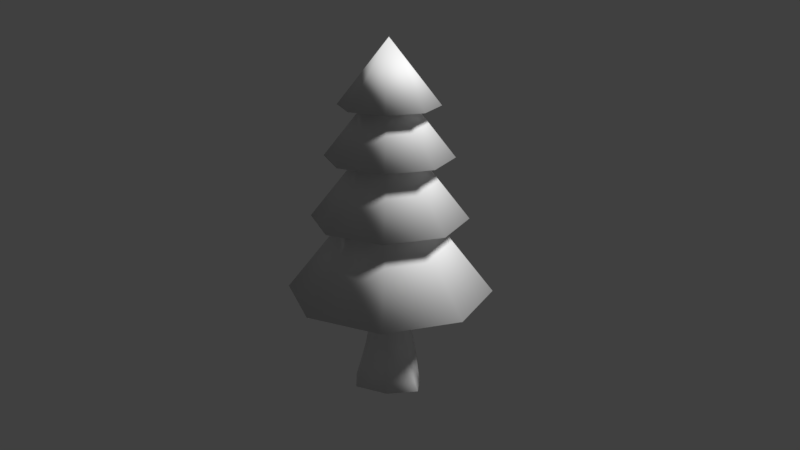 # Source: Tree3.blend  (saved by Blender 2.78.0; exported with 4.5.12 LTS)
import bpy
from mathutils import Matrix  # noqa: F401  (used for matrix-valued properties, if any)

bpy.ops.wm.read_factory_settings(use_empty=True)
scene = bpy.context.scene
scene.name = 'Scene'

# ---- collections
col_collection_1 = bpy.data.collections.new('Collection 1'); scene.collection.children.link(col_collection_1)

# ---- world
world_world = bpy.data.worlds.new('World'); scene.world = world_world
world_world.color = (0.05088, 0.05088, 0.05088)
world_world.use_sun_shadow = False
world_world.sun_shadow_jitter_overblur = 0.0
world_world.cycles.sampling_method = 'MANUAL'

# ---- cameras
cam_camera = bpy.data.cameras.new('Camera')
cam_camera.clip_end = 100.0
cam_camera.lens = 35.0
cam_camera.sensor_width = 32.0
cam_camera.sensor_height = 18.0
cam_camera.ortho_scale = 7.314
cam_camera.dof.focus_distance = 0.0
cam_camera.dof.aperture_fstop = 128.0

# ---- lights
light_lamp = bpy.data.lights.new('Lamp', 'SUN')
light_lamp.transmission_factor = 0.0
light_lamp.cutoff_distance = 30.0
light_lamp.angle = 0.1993
light_lamp.energy = 3.74
light_lamp.shadow_buffer_clip_start = 1.001
light_lamp.shadow_soft_size = 0.1
light_lamp.shadow_cascade_max_distance = 1000.0

# ---- meshes
me_cone = bpy.data.meshes.new('Cone')
me_cone.from_pydata([(-0.01082, -0.03023, -0.3475), (-1.637e-09, 1.008, -0.1539), (0.2646, -0.03023, -0.1576), (0.1088, 1.008, -0.1088), (0.405, -0.03023, -0.002417), (0.1539, 1.008, -3.734e-08), (0.2387, -0.03023, 0.2547), (0.1088, 1.008, 0.1088), (-0.06659, -0.03023, 0.3847), (-1.509e-08, 1.008, 0.1539), (-0.2523, -0.03023, 0.2319), (-0.1088, 1.008, 0.1088), (-0.3819, -0.03023, -0.02351), (-0.1539, 1.008, -4.59e-08), (-0.2326, -0.03023, -0.251), (-0.1088, 1.008, -0.1088), (0.002004, 0.3333, -0.2309), (0.002574, 0.7704, -0.1503), (0.1096, 0.7718, -0.1168), (0.1657, 0.3344, -0.1759), (0.169, 0.7642, 0.01233), (0.2515, 0.3281, 0.01404), (0.117, 0.8032, 0.117), (0.1745, 0.3605, 0.175), (0.0007874, 0.7704, 0.1499), (-0.0001141, 0.3332, 0.2293), (-0.09368, 0.7889, 0.1305), (-0.149, 0.3487, 0.191), (-0.1497, 0.767, 0.0005553), (-0.2307, 0.3304, 7.533e-05), (-0.1105, 0.8048, -0.1181), (-0.1689, 0.3618, -0.1775), (-0.5288, 1.663, -0.5288), (-0.7479, 1.663, -8.2e-08), (-5.669e-09, 0.9317, -0.9884), (-5.75e-09, 2.187, -9.512e-08), (0.6989, 0.9317, -0.6989), (-0.5288, 1.663, 0.5288), (0.9884, 0.9317, 2.946e-09), (-8.397e-08, 1.663, 0.7479), (0.6989, 0.9317, 0.6989), (0.5288, 1.663, 0.5288), (-9.207e-08, 0.9317, 0.9884), (0.7479, 1.663, -4.039e-08), (-0.6989, 0.9317, 0.6989), (0.5288, 1.663, -0.5288), (-0.9884, 0.9317, -5.204e-08), (-1.865e-08, 2.613, -1.146e-07), (-0.6989, 0.9317, -0.6989), (-1.859e-08, 1.663, -0.7479), (-0.4301, 2.251, -0.4301), (-0.6082, 2.251, -1.077e-07), (-0.4301, 2.251, 0.4301), (-8.005e-08, 2.251, 0.6082), (0.4301, 2.251, 0.4301), (0.6082, 2.251, -7.383e-08), (0.4301, 2.251, -0.4301), (-2.693e-08, 3.024, -1.342e-07), (-2.688e-08, 2.251, -0.6082), (-0.3359, 2.73, -0.3359), (-0.4751, 2.73, -1.266e-07), (-0.3359, 2.73, 0.3359), (-7.572e-08, 2.73, 0.4751), (0.3359, 2.73, 0.3359), (0.4751, 2.73, -1.001e-07), (0.3359, 2.73, -0.3359), (-3.423e-08, 3.334, -1.473e-07), (-3.419e-08, 2.73, -0.4751)], [], [(17, 1, 3, 18), (18, 3, 5, 20), (20, 5, 7, 22), (22, 7, 9, 24), (24, 9, 11, 26), (26, 11, 13, 28), (28, 13, 15, 30), (30, 15, 1, 17), (0, 2, 4, 6, 8, 10, 12, 14), (14, 31, 16, 0), (31, 30, 17, 16), (12, 29, 31, 14), (29, 28, 30, 31), (10, 27, 29, 12), (27, 26, 28, 29), (8, 25, 27, 10), (25, 24, 26, 27), (6, 23, 25, 8), (23, 22, 24, 25), (4, 21, 23, 6), (21, 20, 22, 23), (2, 19, 21, 4), (19, 18, 20, 21), (0, 16, 19, 2), (16, 17, 18, 19), (55, 57, 54), (32, 47, 49), (34, 35, 36), (56, 57, 55), (33, 47, 32), (36, 35, 38), (53, 57, 52), (37, 47, 33), (38, 35, 40), (52, 57, 51), (39, 47, 37), (40, 35, 42), (51, 57, 50), (41, 47, 39), (42, 35, 44), (50, 57, 58), (43, 47, 41), (44, 35, 46), (45, 47, 43), (49, 47, 45), (46, 35, 48), (54, 57, 53), (49, 45, 43, 41, 39, 37, 33, 32), (48, 35, 34), (34, 36, 38, 40, 42, 44, 46, 48), (58, 57, 56), (58, 56, 55, 54, 53, 52, 51, 50), (64, 66, 63), (65, 66, 64), (62, 66, 61), (61, 66, 60), (60, 66, 59), (59, 66, 67), (63, 66, 62), (67, 66, 65), (67, 65, 64, 63, 62, 61, 60, 59), (3, 1, 15, 13, 11, 9, 7, 5)])
me_cone.polygons.foreach_set('use_smooth', [True] * 62)
_uv = me_cone.uv_layers.new(name='UVMap')
_uv.uv.foreach_set('vector', [0.9603, 0.4739, 0.9997, 0.4866, 0.9935, 0.5059, 0.9527, 0.493, 0.9527, 0.493, 0.9935, 0.5059, 0.9882, 0.5255, 0.9439, 0.5187, 0.9439, 0.5187, 0.9882, 0.5255, 0.9855, 0.5454, 0.9476, 0.5424, 0.9476, 0.5424, 0.9855, 0.5454, 0.9849, 0.5654, 0.9408, 0.5662, 0.9408, 0.5662, 0.9849, 0.5654, 0.9863, 0.5852, 0.9451, 0.5851, 0.9451, 0.5851, 0.9863, 0.5852, 0.9892, 0.6051, 0.946, 0.6133, 0.946, 0.6133, 0.9892, 0.6051, 0.9937, 0.6243, 0.9587, 0.6347, 0.9587, 0.6347, 0.9937, 0.6243, 0.9997, 0.6434, 0.9612, 0.6567, 0.6872, 0.2563, 0.7014, 0.3161, 0.7014, 0.3546, 0.647, 0.3691, 0.5893, 0.3492, 0.5829, 0.3055, 0.5967, 0.2546, 0.6451, 0.2421, 0.8184, 0.7038, 0.881, 0.6672, 0.8938, 0.6973, 0.8417, 0.7391, 0.881, 0.6672, 0.9587, 0.6347, 0.9612, 0.6567, 0.8938, 0.6973, 0.7956, 0.6637, 0.8626, 0.6364, 0.881, 0.6672, 0.8184, 0.7038, 0.8626, 0.6364, 0.946, 0.6133, 0.9587, 0.6347, 0.881, 0.6672, 0.7864, 0.6161, 0.8568, 0.5963, 0.8626, 0.6364, 0.7956, 0.6637, 0.8568, 0.5963, 0.9451, 0.5851, 0.946, 0.6133, 0.8626, 0.6364, 0.7794, 0.576, 0.8526, 0.5665, 0.8568, 0.5963, 0.7864, 0.6161, 0.8526, 0.5665, 0.9408, 0.5662, 0.9451, 0.5851, 0.8568, 0.5963, 0.7866, 0.5215, 0.8596, 0.5312, 0.8526, 0.5665, 0.7794, 0.576, 0.8596, 0.5312, 0.9476, 0.5424, 0.9408, 0.5662, 0.8526, 0.5665, 0.7944, 0.4712, 0.8608, 0.4964, 0.8596, 0.5312, 0.7866, 0.5215, 0.8608, 0.4964, 0.9439, 0.5187, 0.9476, 0.5424, 0.8596, 0.5312, 0.8136, 0.4418, 0.8769, 0.461, 0.8608, 0.4964, 0.7944, 0.4712, 0.8769, 0.461, 0.9527, 0.493, 0.9439, 0.5187, 0.8608, 0.4964, 0.8417, 0.3928, 0.8919, 0.4345, 0.8769, 0.461, 0.8136, 0.4418, 0.8919, 0.4345, 0.9603, 0.4739, 0.9527, 0.493, 0.8769, 0.461, 0.9096, 0.07676, 0.762, 0.1811, 0.8451, 0.02053, 0.01465, 0.5272, 0.2214, 0.6088, 0.0002744, 0.6314, 0.5682, 0.3923, 0.2913, 0.2941, 0.5823, 0.2539, 0.9411, 0.1564, 0.762, 0.1811, 0.9096, 0.07676, 0.07536, 0.4412, 0.2214, 0.6088, 0.01465, 0.5272, 0.5823, 0.2539, 0.2913, 0.2941, 0.5312, 0.1246, 0.762, 0.0002744, 0.762, 0.1811, 0.6788, 0.02053, 0.1688, 0.3928, 0.2214, 0.6088, 0.07536, 0.4412, 0.5312, 0.1246, 0.2913, 0.2941, 0.4264, 0.03319, 0.6788, 0.02053, 0.762, 0.1811, 0.6143, 0.07676, 0.274, 0.3928, 0.2214, 0.6088, 0.1688, 0.3928, 0.4264, 0.03319, 0.2913, 0.2941, 0.2913, 0.0002744, 0.6143, 0.07676, 0.762, 0.1811, 0.5829, 0.1564, 0.3675, 0.4412, 0.2214, 0.6088, 0.274, 0.3928, 0.2913, 0.0002744, 0.2913, 0.2941, 0.1562, 0.03319, 0.5829, 0.1564, 0.762, 0.1811, 0.5916, 0.2415, 0.4282, 0.5272, 0.2214, 0.6088, 0.3675, 0.4412, 0.1562, 0.03319, 0.2913, 0.2941, 0.05134, 0.1246, 0.4426, 0.6314, 0.2214, 0.6088, 0.4282, 0.5272, 0.4074, 0.7306, 0.2214, 0.6088, 0.4426, 0.6314, 0.05134, 0.1246, 0.2913, 0.2941, 0.0002744, 0.2539, 0.8451, 0.02053, 0.762, 0.1811, 0.762, 0.0002744, 0.6227, 0.7291, 0.6972, 0.8035, 0.6972, 0.9087, 0.6227, 0.9831, 0.5175, 0.9831, 0.4431, 0.9087, 0.4431, 0.8035, 0.5175, 0.7291, 0.0002744, 0.2539, 0.2913, 0.2941, 0.01442, 0.3923, 0.5414, 0.3928, 0.6805, 0.3928, 0.7788, 0.4911, 0.7788, 0.6302, 0.6805, 0.7285, 0.5414, 0.7285, 0.4431, 0.6302, 0.4431, 0.4911, 0.9324, 0.2415, 0.762, 0.1811, 0.9411, 0.1564, 0.8399, 0.7396, 0.9255, 0.7396, 0.986, 0.8002, 0.986, 0.8857, 0.9255, 0.9463, 0.8399, 0.9463, 0.7794, 0.8857, 0.7794, 0.8002, 0.2555, 0.7909, 0.1402, 0.8723, 0.2051, 0.7469, 0.2801, 0.853, 0.1402, 0.8723, 0.2555, 0.7909, 0.1402, 0.7311, 0.1402, 0.8723, 0.07522, 0.7469, 0.07522, 0.7469, 0.1402, 0.8723, 0.02482, 0.7909, 0.02482, 0.7909, 0.1402, 0.8723, 0.0002744, 0.853, 0.0002744, 0.853, 0.1402, 0.8723, 0.007075, 0.9195, 0.2051, 0.7469, 0.1402, 0.8723, 0.1402, 0.7311, 0.2733, 0.9195, 0.1402, 0.8723, 0.2801, 0.853, 0.3947, 0.7311, 0.442, 0.7784, 0.442, 0.8452, 0.3947, 0.8925, 0.3279, 0.8925, 0.2806, 0.8452, 0.2806, 0.7784, 0.3279, 0.7311, 0.9935, 0.5059, 0.9997, 0.6434, 0.9937, 0.6243, 0.9892, 0.6051, 0.9863, 0.5852, 0.9849, 0.5654, 0.9855, 0.5454, 0.9882, 0.5255])
me_cone.use_remesh_preserve_volume = False
me_cone.use_remesh_preserve_attributes = False
me_cone.use_mirror_vertex_groups = False
me_cone.update()

# ---- objects
ob_tree = bpy.data.objects.new('Tree', me_cone)
ob_lamp = bpy.data.objects.new('Lamp', light_lamp)
ob_camera = bpy.data.objects.new('Camera', cam_camera)

# ---- transforms, parenting, visibility, modifiers, constraints
ob_tree.location = (0.0, 0.0, 0.0)
ob_tree.rotation_euler = (1.571, -0.0, 0.0)
ob_tree.lineart.crease_threshold = 0.0
ob_lamp.location = (4.076, 1.005, 4.448)
ob_lamp.rotation_euler = (0.6503, 0.05522, 1.866)
ob_lamp.lock_rotations_4d = False
ob_lamp.empty_display_type = 'ARROWS'
ob_lamp.color = (0.0, 0.0, 0.0, 0.0)
ob_lamp.lineart.crease_threshold = 0.0
ob_camera.location = (5.899, -5.06, 4.361)
ob_camera.rotation_euler = (26.36, -1.082e-05, 0.8494)
ob_camera.lock_rotations_4d = False
ob_camera.empty_display_type = 'ARROWS'
ob_camera.color = (0.0, 0.0, 0.0, 0.0)
ob_camera.display_type = 'WIRE'
ob_camera.lineart.crease_threshold = 0.0

# ---- collection membership
col_collection_1.objects.link(ob_tree)
col_collection_1.objects.link(ob_lamp)
col_collection_1.objects.link(ob_camera)

# ---- scene / render settings (as saved in the file)
scene.camera = ob_camera
scene.frame_start = 1; scene.frame_end = 250; scene.frame_set(1)
scene.render.engine = 'BLENDER_EEVEE_NEXT'
scene.render.resolution_percentage = 50
scene.render.dither_intensity = 0.0
scene.cycles.use_denoising = False
scene.cycles.samples = 128
scene.cycles.sampling_pattern = 'TABULATED_SOBOL'
scene.cycles.light_sampling_threshold = 0.0
scene.cycles.use_adaptive_sampling = False
scene.cycles.use_light_tree = False
scene.cycles.blur_glossy = 0.0
scene.cycles.sample_clamp_indirect = 0.0
scene.view_settings.view_transform = 'Standard'
bpy.context.view_layer.update()
